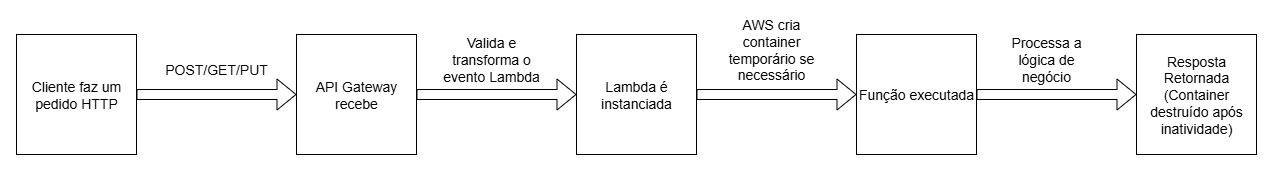

The diagram above was exported from draw.io. Its source (the exported page's mxGraphModel, read from the mxfile embedded in the PNG):
<mxGraphModel dx="1826" dy="785" grid="1" gridSize="10" guides="1" tooltips="1" connect="1" arrows="1" fold="1" page="0" pageScale="1" pageWidth="827" pageHeight="1169" math="0" shadow="0">
  <root>
    <mxCell id="0" />
    <mxCell id="1" parent="0" />
    <mxCell id="zzS5RZCR2lVhzDiX851a-2" value="&lt;font&gt;Cliente faz um pedido HTTP&lt;/font&gt;" style="whiteSpace=wrap;html=1;aspect=fixed;fontSize=14;" vertex="1" parent="1">
      <mxGeometry x="-160" y="200" width="120" height="120" as="geometry" />
    </mxCell>
    <mxCell id="zzS5RZCR2lVhzDiX851a-4" value="" style="shape=flexArrow;endArrow=classic;html=1;rounded=0;exitX=1;exitY=0.5;exitDx=0;exitDy=0;entryX=0;entryY=0.5;entryDx=0;entryDy=0;fontSize=14;" edge="1" parent="1" source="zzS5RZCR2lVhzDiX851a-2" target="zzS5RZCR2lVhzDiX851a-5">
      <mxGeometry width="50" height="50" relative="1" as="geometry">
        <mxPoint x="390" y="430" as="sourcePoint" />
        <mxPoint x="40" y="260" as="targetPoint" />
      </mxGeometry>
    </mxCell>
    <mxCell id="zzS5RZCR2lVhzDiX851a-5" value="API Gateway recebe" style="whiteSpace=wrap;html=1;aspect=fixed;fontSize=14;" vertex="1" parent="1">
      <mxGeometry x="120" y="200" width="120" height="120" as="geometry" />
    </mxCell>
    <mxCell id="zzS5RZCR2lVhzDiX851a-6" value="POST/GET/PUT" style="text;html=1;align=center;verticalAlign=middle;whiteSpace=wrap;rounded=0;fontSize=14;" vertex="1" parent="1">
      <mxGeometry x="10" y="220" width="60" height="30" as="geometry" />
    </mxCell>
    <mxCell id="zzS5RZCR2lVhzDiX851a-7" value="" style="shape=flexArrow;endArrow=classic;html=1;rounded=0;exitX=1;exitY=0.5;exitDx=0;exitDy=0;fontSize=14;" edge="1" parent="1" source="zzS5RZCR2lVhzDiX851a-5">
      <mxGeometry width="50" height="50" relative="1" as="geometry">
        <mxPoint x="390" y="430" as="sourcePoint" />
        <mxPoint x="400" y="260" as="targetPoint" />
      </mxGeometry>
    </mxCell>
    <mxCell id="zzS5RZCR2lVhzDiX851a-8" value="Valida e transforma o evento Lambda" style="text;html=1;align=center;verticalAlign=middle;whiteSpace=wrap;rounded=0;fontSize=14;" vertex="1" parent="1">
      <mxGeometry x="260" y="210" width="110" height="30" as="geometry" />
    </mxCell>
    <mxCell id="zzS5RZCR2lVhzDiX851a-9" value="&lt;font&gt;Lambda é instanciada&lt;/font&gt;" style="whiteSpace=wrap;html=1;aspect=fixed;fontSize=14;" vertex="1" parent="1">
      <mxGeometry x="400" y="200" width="120" height="120" as="geometry" />
    </mxCell>
    <mxCell id="zzS5RZCR2lVhzDiX851a-10" value="" style="shape=flexArrow;endArrow=classic;html=1;rounded=0;exitX=1;exitY=0.5;exitDx=0;exitDy=0;fontSize=14;" edge="1" parent="1" source="zzS5RZCR2lVhzDiX851a-9">
      <mxGeometry width="50" height="50" relative="1" as="geometry">
        <mxPoint x="580" y="270" as="sourcePoint" />
        <mxPoint x="680" y="260" as="targetPoint" />
      </mxGeometry>
    </mxCell>
    <mxCell id="zzS5RZCR2lVhzDiX851a-11" value="AWS cria container temporário se necessário" style="text;html=1;align=center;verticalAlign=middle;whiteSpace=wrap;rounded=0;fontSize=14;" vertex="1" parent="1">
      <mxGeometry x="540" y="200" width="110" height="30" as="geometry" />
    </mxCell>
    <mxCell id="zzS5RZCR2lVhzDiX851a-12" value="Função executada" style="whiteSpace=wrap;html=1;aspect=fixed;fontSize=14;" vertex="1" parent="1">
      <mxGeometry x="680" y="200" width="120" height="120" as="geometry" />
    </mxCell>
    <mxCell id="zzS5RZCR2lVhzDiX851a-13" value="" style="shape=flexArrow;endArrow=classic;html=1;rounded=0;exitX=1;exitY=0.5;exitDx=0;exitDy=0;fontSize=14;" edge="1" parent="1" source="zzS5RZCR2lVhzDiX851a-12">
      <mxGeometry width="50" height="50" relative="1" as="geometry">
        <mxPoint x="830" y="300" as="sourcePoint" />
        <mxPoint x="960" y="260" as="targetPoint" />
      </mxGeometry>
    </mxCell>
    <mxCell id="zzS5RZCR2lVhzDiX851a-14" value="Processa a lógica de negócio" style="text;html=1;align=center;verticalAlign=middle;whiteSpace=wrap;rounded=0;fontSize=14;" vertex="1" parent="1">
      <mxGeometry x="820" y="210" width="100" height="30" as="geometry" />
    </mxCell>
    <mxCell id="zzS5RZCR2lVhzDiX851a-15" value="Resposta Retornada&lt;div&gt;(Container destruído após inatividade)&lt;/div&gt;" style="whiteSpace=wrap;html=1;aspect=fixed;fontSize=14;" vertex="1" parent="1">
      <mxGeometry x="960" y="200" width="120" height="120" as="geometry" />
    </mxCell>
    <mxCell id="zzS5RZCR2lVhzDiX851a-16" style="edgeStyle=orthogonalEdgeStyle;rounded=0;orthogonalLoop=1;jettySize=auto;html=1;exitX=0.5;exitY=1;exitDx=0;exitDy=0;" edge="1" parent="1" source="zzS5RZCR2lVhzDiX851a-8" target="zzS5RZCR2lVhzDiX851a-8">
      <mxGeometry relative="1" as="geometry" />
    </mxCell>
  </root>
</mxGraphModel>